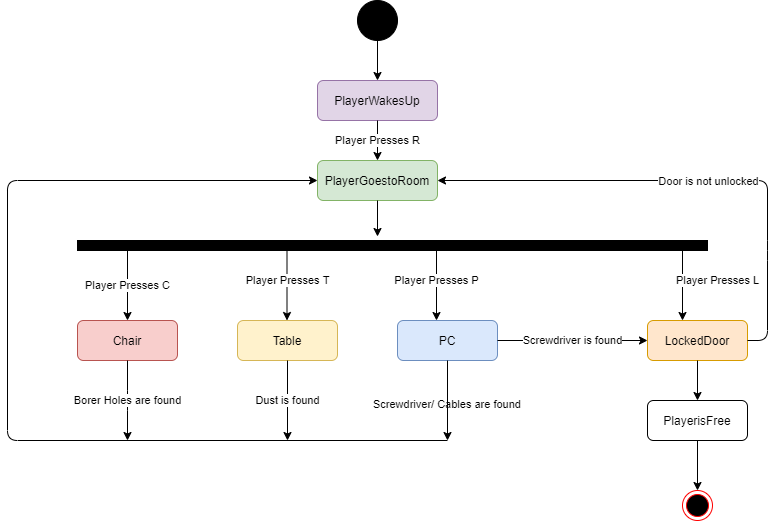

The diagram above was exported from draw.io. Its source (the exported page's mxGraphModel, read from the mxfile embedded in the PNG):
<mxGraphModel dx="1132" dy="548" grid="1" gridSize="10" guides="1" tooltips="1" connect="1" arrows="1" fold="1" page="1" pageScale="1" pageWidth="827" pageHeight="1169" math="0" shadow="0">
  <root>
    <mxCell id="0" />
    <mxCell id="1" parent="0" />
    <mxCell id="lEQVPA96lpjUBq22a9rc-1" value="" style="ellipse;html=1;shape=endState;fillColor=#000000;strokeColor=#ff0000;" vertex="1" parent="1">
      <mxGeometry x="725" y="530" width="30" height="30" as="geometry" />
    </mxCell>
    <mxCell id="lEQVPA96lpjUBq22a9rc-2" value="" style="shape=ellipse;html=1;fillColor=#000000;fontSize=18;fontColor=#ffffff;" vertex="1" parent="1">
      <mxGeometry x="400" y="40" width="40" height="40" as="geometry" />
    </mxCell>
    <mxCell id="lEQVPA96lpjUBq22a9rc-3" value="PlayerisFree" style="shape=rect;rounded=1;html=1;whiteSpace=wrap;align=center;" vertex="1" parent="1">
      <mxGeometry x="690" y="440" width="100" height="40" as="geometry" />
    </mxCell>
    <mxCell id="lEQVPA96lpjUBq22a9rc-4" value="LockedDoor" style="shape=rect;rounded=1;html=1;whiteSpace=wrap;align=center;fillColor=#ffe6cc;strokeColor=#d79b00;" vertex="1" parent="1">
      <mxGeometry x="690" y="360" width="100" height="40" as="geometry" />
    </mxCell>
    <mxCell id="lEQVPA96lpjUBq22a9rc-5" value="Chair" style="shape=rect;rounded=1;html=1;whiteSpace=wrap;align=center;fillColor=#f8cecc;strokeColor=#b85450;" vertex="1" parent="1">
      <mxGeometry x="120" y="360" width="100" height="40" as="geometry" />
    </mxCell>
    <mxCell id="lEQVPA96lpjUBq22a9rc-6" value="Table" style="shape=rect;rounded=1;html=1;whiteSpace=wrap;align=center;fillColor=#fff2cc;strokeColor=#d6b656;" vertex="1" parent="1">
      <mxGeometry x="280" y="360" width="100" height="40" as="geometry" />
    </mxCell>
    <mxCell id="lEQVPA96lpjUBq22a9rc-7" value="PlayerWakesUp" style="shape=rect;rounded=1;html=1;whiteSpace=wrap;align=center;fillColor=#e1d5e7;strokeColor=#9673a6;" vertex="1" parent="1">
      <mxGeometry x="360" y="120" width="120" height="40" as="geometry" />
    </mxCell>
    <mxCell id="lEQVPA96lpjUBq22a9rc-8" value="PlayerGoestoRoom" style="shape=rect;rounded=1;html=1;whiteSpace=wrap;align=center;fillColor=#d5e8d4;strokeColor=#82b366;" vertex="1" parent="1">
      <mxGeometry x="360" y="200" width="120" height="40" as="geometry" />
    </mxCell>
    <mxCell id="lEQVPA96lpjUBq22a9rc-11" value="" style="endArrow=classic;html=1;exitX=0.5;exitY=1;exitDx=0;exitDy=0;entryX=0.5;entryY=0;entryDx=0;entryDy=0;" edge="1" parent="1" source="lEQVPA96lpjUBq22a9rc-2" target="lEQVPA96lpjUBq22a9rc-7">
      <mxGeometry width="50" height="50" relative="1" as="geometry">
        <mxPoint x="270" y="230" as="sourcePoint" />
        <mxPoint x="320" y="180" as="targetPoint" />
      </mxGeometry>
    </mxCell>
    <mxCell id="lEQVPA96lpjUBq22a9rc-14" value="" style="rounded=0;whiteSpace=wrap;html=1;fillColor=#000000;strokeWidth=1;" vertex="1" parent="1">
      <mxGeometry x="120" y="280" width="630" height="10" as="geometry" />
    </mxCell>
    <mxCell id="lEQVPA96lpjUBq22a9rc-15" value="Player Presses R" style="endArrow=classic;html=1;exitX=0.5;exitY=1;exitDx=0;exitDy=0;entryX=0.5;entryY=0;entryDx=0;entryDy=0;" edge="1" parent="1" source="lEQVPA96lpjUBq22a9rc-7" target="lEQVPA96lpjUBq22a9rc-8">
      <mxGeometry width="50" height="50" relative="1" as="geometry">
        <mxPoint x="540" y="140" as="sourcePoint" />
        <mxPoint x="590" y="90" as="targetPoint" />
      </mxGeometry>
    </mxCell>
    <mxCell id="lEQVPA96lpjUBq22a9rc-19" value="PC" style="shape=rect;rounded=1;html=1;whiteSpace=wrap;align=center;fillColor=#dae8fc;strokeColor=#6c8ebf;" vertex="1" parent="1">
      <mxGeometry x="440" y="360" width="100" height="40" as="geometry" />
    </mxCell>
    <mxCell id="lEQVPA96lpjUBq22a9rc-22" value="" style="endArrow=classic;html=1;exitX=0.5;exitY=1;exitDx=0;exitDy=0;" edge="1" parent="1" source="lEQVPA96lpjUBq22a9rc-8">
      <mxGeometry width="50" height="50" relative="1" as="geometry">
        <mxPoint x="380" y="350" as="sourcePoint" />
        <mxPoint x="420" y="276" as="targetPoint" />
      </mxGeometry>
    </mxCell>
    <mxCell id="lEQVPA96lpjUBq22a9rc-23" value="" style="endArrow=classic;html=1;exitX=0.5;exitY=1;exitDx=0;exitDy=0;entryX=0.5;entryY=0;entryDx=0;entryDy=0;" edge="1" parent="1" source="lEQVPA96lpjUBq22a9rc-3" target="lEQVPA96lpjUBq22a9rc-1">
      <mxGeometry width="50" height="50" relative="1" as="geometry">
        <mxPoint x="380" y="350" as="sourcePoint" />
        <mxPoint x="430" y="300" as="targetPoint" />
      </mxGeometry>
    </mxCell>
    <mxCell id="lEQVPA96lpjUBq22a9rc-24" value="Player Presses C" style="endArrow=classic;html=1;entryX=0.5;entryY=0;entryDx=0;entryDy=0;" edge="1" parent="1" target="lEQVPA96lpjUBq22a9rc-5">
      <mxGeometry width="50" height="50" relative="1" as="geometry">
        <mxPoint x="170" y="290" as="sourcePoint" />
        <mxPoint x="430" y="300" as="targetPoint" />
      </mxGeometry>
    </mxCell>
    <mxCell id="lEQVPA96lpjUBq22a9rc-25" value="Player Presses T" style="endArrow=classic;html=1;entryX=0.5;entryY=0;entryDx=0;entryDy=0;" edge="1" parent="1">
      <mxGeometry width="50" height="50" relative="1" as="geometry">
        <mxPoint x="329.5" y="280" as="sourcePoint" />
        <mxPoint x="329.5" y="360" as="targetPoint" />
      </mxGeometry>
    </mxCell>
    <mxCell id="lEQVPA96lpjUBq22a9rc-27" value="Player Presses P" style="endArrow=classic;html=1;entryX=0.5;entryY=0;entryDx=0;entryDy=0;" edge="1" parent="1">
      <mxGeometry width="50" height="50" relative="1" as="geometry">
        <mxPoint x="479" y="280" as="sourcePoint" />
        <mxPoint x="479" y="360" as="targetPoint" />
      </mxGeometry>
    </mxCell>
    <mxCell id="lEQVPA96lpjUBq22a9rc-28" value="Player Presses L" style="endArrow=classic;html=1;entryX=0.5;entryY=0;entryDx=0;entryDy=0;" edge="1" parent="1">
      <mxGeometry y="35" width="50" height="50" relative="1" as="geometry">
        <mxPoint x="725" y="280" as="sourcePoint" />
        <mxPoint x="725" y="360" as="targetPoint" />
        <mxPoint as="offset" />
      </mxGeometry>
    </mxCell>
    <mxCell id="lEQVPA96lpjUBq22a9rc-30" value="&lt;span style=&quot;color: rgb(0 , 0 , 0) ; font-family: &amp;#34;helvetica&amp;#34; ; font-size: 11px ; font-style: normal ; font-weight: 400 ; letter-spacing: normal ; text-align: center ; text-indent: 0px ; text-transform: none ; word-spacing: 0px ; background-color: rgb(255 , 255 , 255) ; display: inline ; float: none&quot;&gt;Borer Holes are found&lt;/span&gt;&lt;br&gt;" style="endArrow=classic;html=1;exitX=0.5;exitY=1;exitDx=0;exitDy=0;" edge="1" parent="1" source="lEQVPA96lpjUBq22a9rc-5">
      <mxGeometry width="50" height="50" relative="1" as="geometry">
        <mxPoint x="380" y="350" as="sourcePoint" />
        <mxPoint x="170" y="480" as="targetPoint" />
        <Array as="points">
          <mxPoint x="170" y="440" />
        </Array>
      </mxGeometry>
    </mxCell>
    <mxCell id="lEQVPA96lpjUBq22a9rc-32" value="Screwdriver is found" style="endArrow=classic;html=1;entryX=0;entryY=0.5;entryDx=0;entryDy=0;exitX=1;exitY=0.5;exitDx=0;exitDy=0;" edge="1" parent="1" source="lEQVPA96lpjUBq22a9rc-19" target="lEQVPA96lpjUBq22a9rc-4">
      <mxGeometry width="50" height="50" relative="1" as="geometry">
        <mxPoint x="540" y="390" as="sourcePoint" />
        <mxPoint x="590" y="340" as="targetPoint" />
      </mxGeometry>
    </mxCell>
    <mxCell id="lEQVPA96lpjUBq22a9rc-33" value="" style="endArrow=classic;html=1;exitX=0.5;exitY=1;exitDx=0;exitDy=0;entryX=0.5;entryY=0;entryDx=0;entryDy=0;" edge="1" parent="1" source="lEQVPA96lpjUBq22a9rc-4" target="lEQVPA96lpjUBq22a9rc-3">
      <mxGeometry width="50" height="50" relative="1" as="geometry">
        <mxPoint x="610" y="460" as="sourcePoint" />
        <mxPoint x="660" y="410" as="targetPoint" />
      </mxGeometry>
    </mxCell>
    <mxCell id="lEQVPA96lpjUBq22a9rc-35" value="Dust is found" style="endArrow=classic;html=1;exitX=0.5;exitY=1;exitDx=0;exitDy=0;" edge="1" parent="1" source="lEQVPA96lpjUBq22a9rc-6">
      <mxGeometry width="50" height="50" relative="1" as="geometry">
        <mxPoint x="380" y="350" as="sourcePoint" />
        <mxPoint x="330" y="480" as="targetPoint" />
      </mxGeometry>
    </mxCell>
    <mxCell id="lEQVPA96lpjUBq22a9rc-37" value="" style="endArrow=classic;html=1;entryX=1;entryY=0.5;entryDx=0;entryDy=0;exitX=1;exitY=0.5;exitDx=0;exitDy=0;" edge="1" parent="1" source="lEQVPA96lpjUBq22a9rc-4" target="lEQVPA96lpjUBq22a9rc-8">
      <mxGeometry width="50" height="50" relative="1" as="geometry">
        <mxPoint x="800" y="380" as="sourcePoint" />
        <mxPoint x="780" y="160" as="targetPoint" />
        <Array as="points">
          <mxPoint x="810" y="380" />
          <mxPoint x="810" y="290" />
          <mxPoint x="810" y="220" />
        </Array>
      </mxGeometry>
    </mxCell>
    <mxCell id="lEQVPA96lpjUBq22a9rc-38" value="Door is not unlocked" style="edgeLabel;html=1;align=center;verticalAlign=middle;resizable=0;points=[];" vertex="1" connectable="0" parent="lEQVPA96lpjUBq22a9rc-37">
      <mxGeometry x="-0.1175" y="-1" relative="1" as="geometry">
        <mxPoint x="-15" y="1" as="offset" />
      </mxGeometry>
    </mxCell>
    <mxCell id="lEQVPA96lpjUBq22a9rc-39" value="&lt;span style=&quot;color: rgb(0, 0, 0); font-family: helvetica; font-size: 11px; font-style: normal; font-weight: 400; letter-spacing: normal; text-align: center; text-indent: 0px; text-transform: none; word-spacing: 0px; background-color: rgb(255, 255, 255); display: inline; float: none;&quot;&gt;Screwdriver/ Cables are found&lt;/span&gt;" style="text;whiteSpace=wrap;html=1;" vertex="1" parent="1">
      <mxGeometry x="414" y="430" width="170" height="30" as="geometry" />
    </mxCell>
    <mxCell id="lEQVPA96lpjUBq22a9rc-40" value="" style="endArrow=classic;html=1;exitX=0.5;exitY=1;exitDx=0;exitDy=0;" edge="1" parent="1" source="lEQVPA96lpjUBq22a9rc-19">
      <mxGeometry width="50" height="50" relative="1" as="geometry">
        <mxPoint x="380" y="360" as="sourcePoint" />
        <mxPoint x="490" y="480" as="targetPoint" />
      </mxGeometry>
    </mxCell>
    <mxCell id="lEQVPA96lpjUBq22a9rc-42" value="" style="endArrow=classic;html=1;entryX=0;entryY=0.5;entryDx=0;entryDy=0;" edge="1" parent="1" target="lEQVPA96lpjUBq22a9rc-8">
      <mxGeometry width="50" height="50" relative="1" as="geometry">
        <mxPoint x="490" y="480" as="sourcePoint" />
        <mxPoint x="70" y="200" as="targetPoint" />
        <Array as="points">
          <mxPoint x="50" y="480" />
          <mxPoint x="50" y="220" />
        </Array>
      </mxGeometry>
    </mxCell>
  </root>
</mxGraphModel>